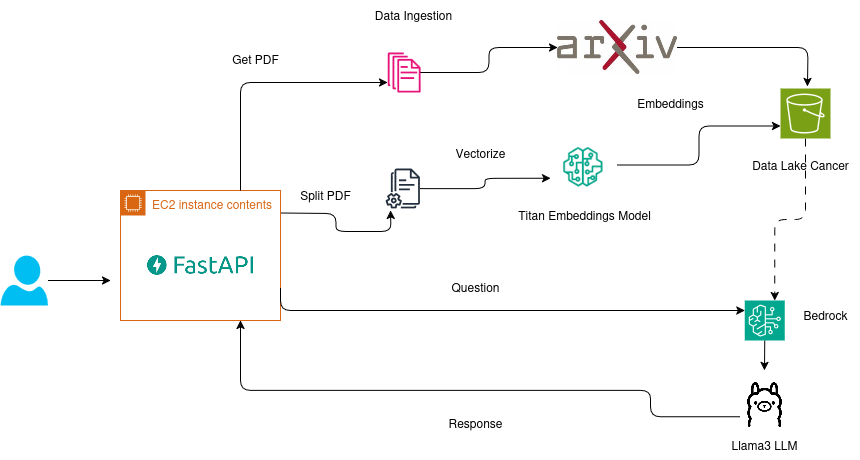

The diagram above was exported from draw.io. Its source (the exported page's mxGraphModel, read from the mxfile embedded in the PNG):
<mxGraphModel dx="1434" dy="1190" grid="0" gridSize="10" guides="1" tooltips="1" connect="1" arrows="1" fold="1" page="0" pageScale="1" pageWidth="850" pageHeight="1100" math="0" shadow="0">
  <root>
    <mxCell id="0" />
    <mxCell id="1" parent="0" />
    <mxCell id="DdtDdpDYiEXBqAf5EMeS-46" style="edgeStyle=orthogonalEdgeStyle;rounded=1;orthogonalLoop=1;jettySize=auto;html=1;curved=0;" edge="1" parent="1" source="DdtDdpDYiEXBqAf5EMeS-1">
      <mxGeometry relative="1" as="geometry">
        <mxPoint x="817" y="56" as="targetPoint" />
      </mxGeometry>
    </mxCell>
    <mxCell id="DdtDdpDYiEXBqAf5EMeS-1" value="" style="shape=image;verticalLabelPosition=bottom;labelBackgroundColor=default;verticalAlign=top;aspect=fixed;imageAspect=0;image=data:image/jpeg,(base64 omitted: 6192 chars);" vertex="1" parent="1">
      <mxGeometry x="567" y="-10" width="120" height="54" as="geometry" />
    </mxCell>
    <mxCell id="DdtDdpDYiEXBqAf5EMeS-42" style="edgeStyle=orthogonalEdgeStyle;rounded=1;orthogonalLoop=1;jettySize=auto;html=1;entryX=0.75;entryY=0;entryDx=0;entryDy=0;entryPerimeter=0;curved=0;strokeColor=default;flowAnimation=1;shadow=0;" edge="1" parent="1" source="DdtDdpDYiEXBqAf5EMeS-3" target="DdtDdpDYiEXBqAf5EMeS-11">
      <mxGeometry relative="1" as="geometry">
        <mxPoint x="790" y="250" as="targetPoint" />
      </mxGeometry>
    </mxCell>
    <mxCell id="DdtDdpDYiEXBqAf5EMeS-3" value="" style="sketch=0;points=[[0,0,0],[0.25,0,0],[0.5,0,0],[0.75,0,0],[1,0,0],[0,1,0],[0.25,1,0],[0.5,1,0],[0.75,1,0],[1,1,0],[0,0.25,0],[0,0.5,0],[0,0.75,0],[1,0.25,0],[1,0.5,0],[1,0.75,0]];outlineConnect=0;fontColor=#232F3E;fillColor=#7AA116;strokeColor=#ffffff;dashed=0;verticalLabelPosition=bottom;verticalAlign=top;align=center;html=1;fontSize=12;fontStyle=0;aspect=fixed;shape=mxgraph.aws4.resourceIcon;resIcon=mxgraph.aws4.s3;" vertex="1" parent="1">
      <mxGeometry x="790" y="58" width="50" height="50" as="geometry" />
    </mxCell>
    <mxCell id="DdtDdpDYiEXBqAf5EMeS-36" style="edgeStyle=orthogonalEdgeStyle;rounded=0;orthogonalLoop=1;jettySize=auto;html=1;" edge="1" parent="1" source="DdtDdpDYiEXBqAf5EMeS-4">
      <mxGeometry relative="1" as="geometry">
        <mxPoint x="120" y="250" as="targetPoint" />
      </mxGeometry>
    </mxCell>
    <mxCell id="DdtDdpDYiEXBqAf5EMeS-4" value="" style="verticalLabelPosition=bottom;html=1;verticalAlign=top;align=center;strokeColor=none;fillColor=#00BEF2;shape=mxgraph.azure.user;" vertex="1" parent="1">
      <mxGeometry x="10" y="225" width="47.5" height="50" as="geometry" />
    </mxCell>
    <mxCell id="DdtDdpDYiEXBqAf5EMeS-37" style="edgeStyle=orthogonalEdgeStyle;rounded=1;orthogonalLoop=1;jettySize=auto;html=1;entryX=0;entryY=0.75;entryDx=0;entryDy=0;curved=0;" edge="1" parent="1" source="DdtDdpDYiEXBqAf5EMeS-10" target="DdtDdpDYiEXBqAf5EMeS-12">
      <mxGeometry relative="1" as="geometry" />
    </mxCell>
    <mxCell id="DdtDdpDYiEXBqAf5EMeS-10" value="" style="sketch=0;outlineConnect=0;fontColor=#232F3E;gradientColor=none;fillColor=#232F3D;strokeColor=none;dashed=0;verticalLabelPosition=bottom;verticalAlign=top;align=center;html=1;fontSize=12;fontStyle=0;aspect=fixed;pointerEvents=1;shape=mxgraph.aws4.documents2;" vertex="1" parent="1">
      <mxGeometry x="395" y="138" width="34.36" height="40" as="geometry" />
    </mxCell>
    <mxCell id="DdtDdpDYiEXBqAf5EMeS-43" style="edgeStyle=orthogonalEdgeStyle;rounded=0;orthogonalLoop=1;jettySize=auto;html=1;exitX=0.5;exitY=1;exitDx=0;exitDy=0;exitPerimeter=0;" edge="1" parent="1" source="DdtDdpDYiEXBqAf5EMeS-11">
      <mxGeometry relative="1" as="geometry">
        <mxPoint x="774" y="340" as="targetPoint" />
      </mxGeometry>
    </mxCell>
    <mxCell id="DdtDdpDYiEXBqAf5EMeS-11" value="" style="sketch=0;points=[[0,0,0],[0.25,0,0],[0.5,0,0],[0.75,0,0],[1,0,0],[0,1,0],[0.25,1,0],[0.5,1,0],[0.75,1,0],[1,1,0],[0,0.25,0],[0,0.5,0],[0,0.75,0],[1,0.25,0],[1,0.5,0],[1,0.75,0]];outlineConnect=0;fontColor=#232F3E;fillColor=#01A88D;strokeColor=#ffffff;dashed=0;verticalLabelPosition=bottom;verticalAlign=top;align=center;html=1;fontSize=12;fontStyle=0;aspect=fixed;shape=mxgraph.aws4.resourceIcon;resIcon=mxgraph.aws4.bedrock;" vertex="1" parent="1">
      <mxGeometry x="754.25" y="270" width="40" height="40" as="geometry" />
    </mxCell>
    <mxCell id="DdtDdpDYiEXBqAf5EMeS-12" value="" style="shape=image;verticalLabelPosition=bottom;labelBackgroundColor=default;verticalAlign=top;aspect=fixed;imageAspect=0;image=data:image/png,(base64 omitted: 4532 chars);" vertex="1" parent="1">
      <mxGeometry x="560" y="108" width="67" height="53" as="geometry" />
    </mxCell>
    <mxCell id="DdtDdpDYiEXBqAf5EMeS-34" style="edgeStyle=orthogonalEdgeStyle;rounded=1;orthogonalLoop=1;jettySize=auto;html=1;exitX=1;exitY=0.25;exitDx=0;exitDy=0;curved=0;" edge="1" parent="1">
      <mxGeometry relative="1" as="geometry">
        <mxPoint x="400" y="180" as="targetPoint" />
        <mxPoint x="290" y="182.5" as="sourcePoint" />
      </mxGeometry>
    </mxCell>
    <mxCell id="DdtDdpDYiEXBqAf5EMeS-13" value="EC2 instance contents" style="points=[[0,0],[0.25,0],[0.5,0],[0.75,0],[1,0],[1,0.25],[1,0.5],[1,0.75],[1,1],[0.75,1],[0.5,1],[0.25,1],[0,1],[0,0.75],[0,0.5],[0,0.25]];outlineConnect=0;gradientColor=none;html=1;whiteSpace=wrap;fontSize=12;fontStyle=0;container=1;pointerEvents=0;collapsible=0;recursiveResize=0;shape=mxgraph.aws4.group;grIcon=mxgraph.aws4.group_ec2_instance_contents;strokeColor=#D86613;fillColor=none;verticalAlign=top;align=left;spacingLeft=30;fontColor=#D86613;dashed=0;" vertex="1" parent="1">
      <mxGeometry x="130" y="160" width="160" height="130" as="geometry" />
    </mxCell>
    <mxCell id="DdtDdpDYiEXBqAf5EMeS-2" value="" style="shape=image;verticalLabelPosition=bottom;labelBackgroundColor=default;verticalAlign=top;aspect=fixed;imageAspect=0;image=data:image/png,(base64 omitted: 3564 chars);" vertex="1" parent="DdtDdpDYiEXBqAf5EMeS-13">
      <mxGeometry x="10.740000000000009" y="50" width="138.51" height="50" as="geometry" />
    </mxCell>
    <mxCell id="DdtDdpDYiEXBqAf5EMeS-29" style="edgeStyle=orthogonalEdgeStyle;rounded=1;orthogonalLoop=1;jettySize=auto;html=1;exitX=0;exitY=0.75;exitDx=0;exitDy=0;entryX=0.75;entryY=1;entryDx=0;entryDy=0;curved=0;" edge="1" parent="1" source="DdtDdpDYiEXBqAf5EMeS-14" target="DdtDdpDYiEXBqAf5EMeS-13">
      <mxGeometry relative="1" as="geometry">
        <Array as="points">
          <mxPoint x="660" y="360" />
          <mxPoint x="250" y="360" />
        </Array>
      </mxGeometry>
    </mxCell>
    <mxCell id="DdtDdpDYiEXBqAf5EMeS-14" value="" style="shape=image;verticalLabelPosition=bottom;labelBackgroundColor=default;verticalAlign=top;aspect=fixed;imageAspect=0;image=data:image/png,(base64 omitted: 4864 chars);" vertex="1" parent="1">
      <mxGeometry x="750" y="350" width="48.5" height="48.5" as="geometry" />
    </mxCell>
    <mxCell id="DdtDdpDYiEXBqAf5EMeS-15" value="&lt;div&gt;Data Ingestion&lt;/div&gt;" style="text;html=1;align=center;verticalAlign=middle;resizable=0;points=[];autosize=1;strokeColor=none;fillColor=none;" vertex="1" parent="1">
      <mxGeometry x="373" y="-30" width="100" height="30" as="geometry" />
    </mxCell>
    <mxCell id="DdtDdpDYiEXBqAf5EMeS-16" value="&lt;div&gt;Get PDF&lt;/div&gt;" style="text;html=1;align=center;verticalAlign=middle;resizable=0;points=[];autosize=1;strokeColor=none;fillColor=none;" vertex="1" parent="1">
      <mxGeometry x="230" y="14" width="70" height="30" as="geometry" />
    </mxCell>
    <mxCell id="DdtDdpDYiEXBqAf5EMeS-17" value="&lt;div&gt;Titan Embeddings Model&lt;/div&gt;" style="text;html=1;align=center;verticalAlign=middle;resizable=0;points=[];autosize=1;strokeColor=none;fillColor=none;" vertex="1" parent="1">
      <mxGeometry x="513.5" y="170" width="160" height="30" as="geometry" />
    </mxCell>
    <mxCell id="DdtDdpDYiEXBqAf5EMeS-18" value="&lt;div&gt;Data Lake Cancer&lt;/div&gt;" style="text;html=1;align=center;verticalAlign=middle;resizable=0;points=[];autosize=1;strokeColor=none;fillColor=none;" vertex="1" parent="1">
      <mxGeometry x="750" y="120" width="120" height="30" as="geometry" />
    </mxCell>
    <mxCell id="DdtDdpDYiEXBqAf5EMeS-19" value="&lt;div&gt;Split PDF&lt;/div&gt;" style="text;html=1;align=center;verticalAlign=middle;resizable=0;points=[];autosize=1;strokeColor=none;fillColor=none;" vertex="1" parent="1">
      <mxGeometry x="300" y="150" width="70" height="30" as="geometry" />
    </mxCell>
    <mxCell id="DdtDdpDYiEXBqAf5EMeS-20" value="&lt;div&gt;Vectorize&lt;/div&gt;" style="text;html=1;align=center;verticalAlign=middle;resizable=0;points=[];autosize=1;strokeColor=none;fillColor=none;" vertex="1" parent="1">
      <mxGeometry x="454.83" y="108" width="70" height="30" as="geometry" />
    </mxCell>
    <mxCell id="DdtDdpDYiEXBqAf5EMeS-22" value="&lt;div&gt;Embeddings&lt;/div&gt;" style="text;html=1;align=center;verticalAlign=middle;resizable=0;points=[];autosize=1;strokeColor=none;fillColor=none;" vertex="1" parent="1">
      <mxGeometry x="635.25" y="58" width="90" height="30" as="geometry" />
    </mxCell>
    <mxCell id="DdtDdpDYiEXBqAf5EMeS-24" value="Question" style="text;html=1;align=center;verticalAlign=middle;resizable=0;points=[];autosize=1;strokeColor=none;fillColor=none;" vertex="1" parent="1">
      <mxGeometry x="449.8299999999999" y="242" width="70" height="30" as="geometry" />
    </mxCell>
    <mxCell id="DdtDdpDYiEXBqAf5EMeS-25" value="&lt;div&gt;Bedrock&lt;/div&gt;" style="text;html=1;align=center;verticalAlign=middle;resizable=0;points=[];autosize=1;strokeColor=none;fillColor=none;" vertex="1" parent="1">
      <mxGeometry x="800" y="270" width="70" height="30" as="geometry" />
    </mxCell>
    <mxCell id="DdtDdpDYiEXBqAf5EMeS-26" value="&lt;div&gt;Llama3 LLM&lt;/div&gt;" style="text;html=1;align=center;verticalAlign=middle;resizable=0;points=[];autosize=1;strokeColor=none;fillColor=none;" vertex="1" parent="1">
      <mxGeometry x="729.25" y="400" width="90" height="30" as="geometry" />
    </mxCell>
    <mxCell id="DdtDdpDYiEXBqAf5EMeS-27" style="edgeStyle=orthogonalEdgeStyle;rounded=1;orthogonalLoop=1;jettySize=auto;html=1;exitX=1;exitY=0.75;exitDx=0;exitDy=0;entryX=0;entryY=0.25;entryDx=0;entryDy=0;entryPerimeter=0;curved=0;" edge="1" parent="1" source="DdtDdpDYiEXBqAf5EMeS-13" target="DdtDdpDYiEXBqAf5EMeS-11">
      <mxGeometry relative="1" as="geometry">
        <Array as="points">
          <mxPoint x="290" y="280" />
        </Array>
      </mxGeometry>
    </mxCell>
    <mxCell id="DdtDdpDYiEXBqAf5EMeS-30" value="&lt;div&gt;Response&lt;/div&gt;&lt;div&gt;&lt;br&gt;&lt;/div&gt;" style="text;html=1;align=center;verticalAlign=middle;resizable=0;points=[];autosize=1;strokeColor=none;fillColor=none;" vertex="1" parent="1">
      <mxGeometry x="444.83" y="380" width="80" height="40" as="geometry" />
    </mxCell>
    <mxCell id="DdtDdpDYiEXBqAf5EMeS-32" value="" style="edgeStyle=orthogonalEdgeStyle;rounded=1;orthogonalLoop=1;jettySize=auto;html=1;exitX=0.75;exitY=0;exitDx=0;exitDy=0;entryX=0;entryY=0.75;entryDx=0;entryDy=0;curved=0;" edge="1" parent="1" source="DdtDdpDYiEXBqAf5EMeS-13" target="DdtDdpDYiEXBqAf5EMeS-6">
      <mxGeometry relative="1" as="geometry">
        <mxPoint x="250" y="160" as="sourcePoint" />
        <mxPoint x="567" y="31" as="targetPoint" />
      </mxGeometry>
    </mxCell>
    <mxCell id="DdtDdpDYiEXBqAf5EMeS-45" style="edgeStyle=orthogonalEdgeStyle;rounded=1;orthogonalLoop=1;jettySize=auto;html=1;curved=0;" edge="1" parent="1" source="DdtDdpDYiEXBqAf5EMeS-6" target="DdtDdpDYiEXBqAf5EMeS-1">
      <mxGeometry relative="1" as="geometry" />
    </mxCell>
    <mxCell id="DdtDdpDYiEXBqAf5EMeS-6" value="" style="sketch=0;outlineConnect=0;fontColor=#232F3E;gradientColor=none;fillColor=#E7157B;strokeColor=none;dashed=0;verticalLabelPosition=bottom;verticalAlign=top;align=center;html=1;fontSize=12;fontStyle=0;aspect=fixed;pointerEvents=1;shape=mxgraph.aws4.documents;" vertex="1" parent="1">
      <mxGeometry x="397.17" y="22" width="32.83" height="40" as="geometry" />
    </mxCell>
    <mxCell id="DdtDdpDYiEXBqAf5EMeS-38" style="edgeStyle=orthogonalEdgeStyle;rounded=1;orthogonalLoop=1;jettySize=auto;html=1;entryX=0;entryY=0.75;entryDx=0;entryDy=0;entryPerimeter=0;curved=0;" edge="1" parent="1" source="DdtDdpDYiEXBqAf5EMeS-12" target="DdtDdpDYiEXBqAf5EMeS-3">
      <mxGeometry relative="1" as="geometry" />
    </mxCell>
  </root>
</mxGraphModel>